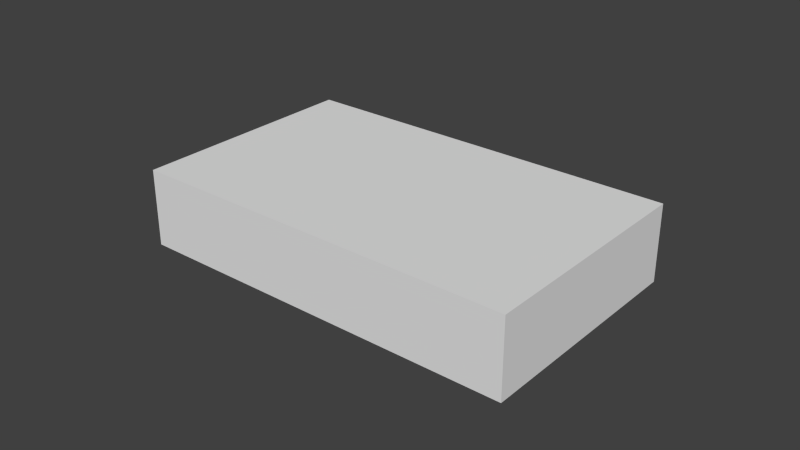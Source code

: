 # Source: Emergency_Contraceptive_Pill.blend  (saved by Blender 2.79.0; exported with 4.5.12 LTS)
import bpy
from mathutils import Matrix  # noqa: F401  (used for matrix-valued properties, if any)

bpy.ops.wm.read_factory_settings(use_empty=True)
scene = bpy.context.scene
scene.name = 'Scene'

# ---- collections
col_collection_1 = bpy.data.collections.new('Collection 1'); scene.collection.children.link(col_collection_1)

# ---- materials (node trees are filled in below, after node groups)
mat_emergency_contraceptive_material_pill = bpy.data.materials.new('Emergency Contraceptive Material Pill')
mat_emergency_contraceptive_material_pill.alpha_threshold = 0.0
mat_emergency_contraceptive_material_pill.use_transparent_shadow = False
mat_emergency_contraceptive_material_pill.roughness = 0.5
mat_surface_diffuse = bpy.data.materials.new('Surface Diffuse')
mat_surface_diffuse.alpha_threshold = 0.0
mat_surface_diffuse.use_transparent_shadow = False
mat_surface_diffuse.specular_color = (0.1, 0.1, 0.1)
mat_surface_diffuse.roughness = 0.5

# ---- material node trees

# ---- world
world_world = bpy.data.worlds.new('World'); scene.world = world_world
world_world.color = (0.05088, 0.05088, 0.05088)
world_world.use_sun_shadow = False
world_world.sun_shadow_jitter_overblur = 0.0
world_world.cycles.sampling_method = 'NONE'
world_world.cycles.sample_map_resolution = 256
world_world.light_settings.ao_factor = 1.75

# ---- meshes
me_emergency_contraceptive_pill = bpy.data.meshes.new('Emergency Contraceptive Pill')
me_emergency_contraceptive_pill.from_pydata([(-0.0635, -0.0381, -1.192e-09), (-0.0635, -0.0381, 0.025), (-0.0635, 0.0381, -1.192e-09), (-0.0635, 0.0381, 0.025), (0.0635, -0.0381, -1.192e-09), (0.0635, -0.0381, 0.025), (0.0635, 0.0381, -1.192e-09), (0.0635, 0.0381, 0.025)], [], [(1, 2, 0), (3, 6, 2), (7, 4, 6), (5, 0, 4), (6, 0, 2), (3, 5, 7), (1, 3, 2), (3, 7, 6), (7, 5, 4), (5, 1, 0), (6, 4, 0), (3, 1, 5)])
_uv = me_emergency_contraceptive_pill.uv_layers.new(name='UVMap')
_uv.uv.foreach_set('vector', [0.4258, 0.8594, 0.8594, 1.0, 0.4258, 1.0, 0.8594, 0.8594, 1.0, 0.1406, 1.0, 0.8594, 0.8594, 0.1406, 0.4258, 0.0, 0.8594, 0.0, 0.4258, 0.1406, 0.2852, 0.8594, 0.2852, 0.1406, 0.003906, 0.9961, 0.003906, 0.9961, 0.003906, 0.9961, 0.8594, 0.8594, 0.4258, 0.1406, 0.8594, 0.1406, 0.4258, 0.8594, 0.8594, 0.8594, 0.8594, 1.0, 0.8594, 0.8594, 0.8594, 0.1406, 1.0, 0.1406, 0.8594, 0.1406, 0.4258, 0.1406, 0.4258, 0.0, 0.4258, 0.1406, 0.4258, 0.8594, 0.2852, 0.8594, 0.003906, 0.9961, 0.003906, 0.9961, 0.003906, 0.9961, 0.8594, 0.8594, 0.4258, 0.8594, 0.4258, 0.1406])
me_emergency_contraceptive_pill.materials.append(mat_emergency_contraceptive_material_pill)
me_emergency_contraceptive_pill.use_remesh_preserve_volume = False
me_emergency_contraceptive_pill.use_remesh_preserve_attributes = False
me_emergency_contraceptive_pill.use_mirror_vertex_groups = False
me_emergency_contraceptive_pill.update()
me_surface = bpy.data.meshes.new('Surface')
me_surface.from_pydata([(0.1345, -0.0898, 0.001), (0.1345, 0.09029, 0.001), (-0.1354, 0.09029, 0.001), (-0.1354, -0.0898, 0.001)], [], [(0, 1, 2), (0, 2, 3)])
me_surface.polygons.foreach_set('use_smooth', [True] * 2)
_uv = me_surface.uv_layers.new(name='uv_0')
_uv.uv.foreach_set('vector', [0.5732, 0.8262, 0.5732, 0.9688, 0.4307, 0.9688, 0.5732, 0.8262, 0.4307, 0.9688, 0.4307, 0.8262])
me_surface.materials.append(mat_surface_diffuse)
me_surface.use_remesh_preserve_volume = False
me_surface.use_remesh_preserve_attributes = False
me_surface.use_mirror_vertex_groups = False
me_surface.update()
arm_armature = bpy.data.armatures.new('Armature')  # bones are not reproduced

# ---- objects
ob_emergency_contraceptive_pill = bpy.data.objects.new('Emergency Contraceptive Pill', me_emergency_contraceptive_pill)
ob_rig = bpy.data.objects.new('Rig', arm_armature)
ob_surface = bpy.data.objects.new('Surface', me_surface)

# ---- transforms, parenting, visibility, modifiers, constraints
ob_emergency_contraceptive_pill.location = (0.0, 0.0, 0.0)
ob_emergency_contraceptive_pill.lineart.crease_threshold = 0.0
_m = ob_emergency_contraceptive_pill.modifiers.new('EdgeSplit', 'EDGE_SPLIT')
ob_rig.location = (0.0, 0.0, 0.0)
ob_rig.show_in_front = True
ob_rig.lineart.crease_threshold = 0.0
ob_surface.location = (0.0, 0.0, 0.0)
ob_surface.hide_render = True
ob_surface.show_transparent = True
ob_surface.lineart.crease_threshold = 0.0
_m = ob_surface.modifiers.new('Surface Armature', 'ARMATURE')
_m.object = ob_rig

# ---- collection membership
col_collection_1.objects.link(ob_emergency_contraceptive_pill)
col_collection_1.objects.link(ob_rig)
col_collection_1.objects.link(ob_surface)

# ---- scene / render settings (as saved in the file)
scene.frame_start = 1; scene.frame_end = 250; scene.frame_set(1)
scene.render.engine = 'BLENDER_EEVEE_NEXT'
scene.render.resolution_percentage = 50
scene.render.dither_intensity = 0.0
scene.cycles.use_denoising = False
scene.cycles.samples = 10
scene.cycles.sampling_pattern = 'TABULATED_SOBOL'
scene.cycles.use_adaptive_sampling = False
scene.cycles.use_light_tree = False
scene.cycles.blur_glossy = 0.0
scene.cycles.volume_bounces = 1
scene.cycles.pixel_filter_type = 'GAUSSIAN'
scene.cycles.sample_clamp_indirect = 0.0
scene.view_settings.view_transform = 'Standard'
bpy.context.view_layer.update()

# ---- added for rendering (the .blend has no active camera and no usable light): camera, sun
cam_auto = bpy.data.cameras.new('AutoCamera')
cam_auto.lens = 50.0
cam_auto.sensor_width = 36.0
cam_auto.clip_end = 1000.0
ob_auto_camera = bpy.data.objects.new('AutoCamera', cam_auto)
scene.collection.objects.link(ob_auto_camera)
ob_auto_camera.location = (0.185045, -0.222054, 0.160536)
ob_auto_camera.rotation_euler = (1.09748, -7.21219e-08, 0.694738)
scene.camera = ob_auto_camera
light_auto_sun = bpy.data.lights.new('AutoSun', 'SUN')
light_auto_sun.energy = 3.0
light_auto_sun.angle = 0.0523599
ob_auto_sun = bpy.data.objects.new('AutoSun', light_auto_sun)
scene.collection.objects.link(ob_auto_sun)
ob_auto_sun.rotation_euler = (0.872665, 0.174533, 0.523599)
bpy.context.view_layer.update()
